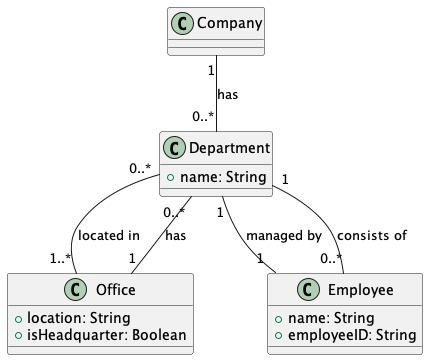

The diagram above was rendered by PlantUML. Its source (embedded in the PNG):
@startuml
class Company {
}

class Department {
    +name: String
}

class Office {
    +location: String
    +isHeadquarter: Boolean
}

class Employee {
    +name: String
    +employeeID: String
}

Company "1" -- "0..*" Department : has
Department "1" -- "1" Employee : managed by
Department "1" -- "0..*" Employee : consists of
Department "0..*" -- "1..*" Office : located in
Office "1" -- "0..*" Department : has

@enduml